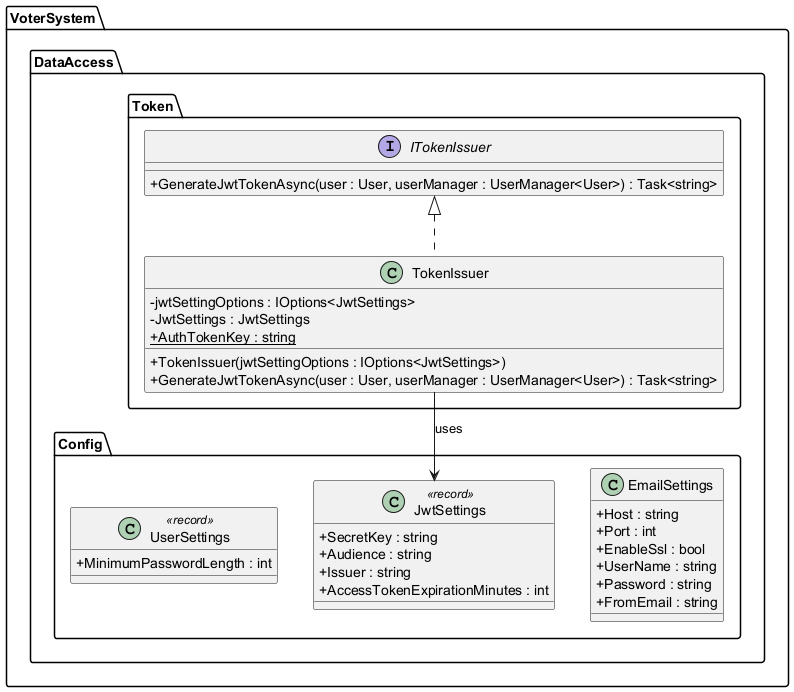

The diagram above was rendered by PlantUML. Its source (embedded in the PNG):
@startuml
' Token issuer and configuration types diagram
skinparam linetype ortho
skinparam classAttributeIconSize 0

package "VoterSystem.DataAccess.Token" {

    interface ITokenIssuer {
        +GenerateJwtTokenAsync(user : User, userManager : UserManager<User>) : Task<string>
    }

    class TokenIssuer {
        +TokenIssuer(jwtSettingOptions : IOptions<JwtSettings>)
        -jwtSettingOptions : IOptions<JwtSettings>
        -JwtSettings : JwtSettings
        {static}+AuthTokenKey : string
        +GenerateJwtTokenAsync(user : User, userManager : UserManager<User>) : Task<string>
    }

    ITokenIssuer <|.. TokenIssuer
}

package "VoterSystem.DataAccess.Config" {

    class EmailSettings {
        +Host : string
        +Port : int
        +EnableSsl : bool
        +UserName : string
        +Password : string
        +FromEmail : string
    }

    class JwtSettings <<record>> {
        +SecretKey : string
        +Audience : string
        +Issuer : string
        +AccessTokenExpirationMinutes : int
    }

    class UserSettings <<record>> {
        +MinimumPasswordLength : int
    }
}

' Dependencies
TokenIssuer --> JwtSettings : «uses»
@enduml